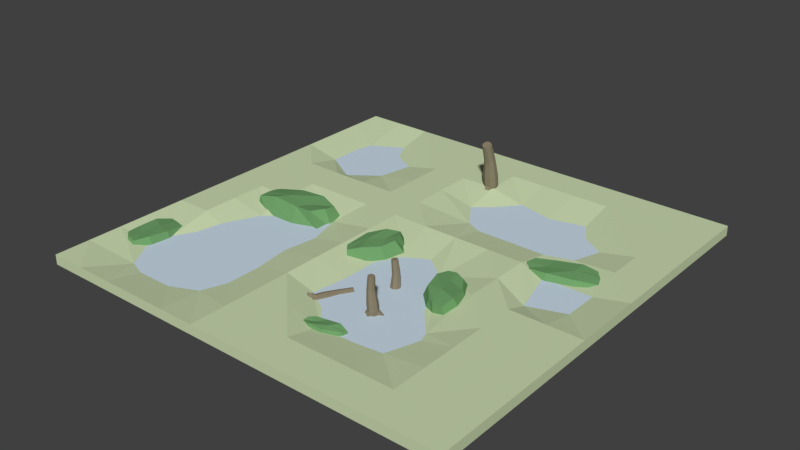 # Source: Marshland_II.blend  (saved by Blender 2.78.0; exported with 4.5.12 LTS)
import bpy
from mathutils import Matrix  # noqa: F401  (used for matrix-valued properties, if any)

bpy.ops.wm.read_factory_settings(use_empty=True)
scene = bpy.context.scene
scene.name = 'Scene'

# ---- collections
col_collection_1 = bpy.data.collections.new('Collection 1'); scene.collection.children.link(col_collection_1)

# ---- materials (node trees are filled in below, after node groups)
mat_grass_marshland_ii = bpy.data.materials.new('Grass Marshland II')
mat_grass_marshland_ii.alpha_threshold = 0.0
mat_grass_marshland_ii.use_transparent_shadow = False
mat_grass_marshland_ii.diffuse_color = (0.5964, 0.7, 0.4384, 1.0)
mat_grass_marshland_ii.roughness = 0.5
mat_grass_marshland_ii.specular_intensity = 0.0
mat_grass_marshland_ii.line_color = (0.0, 0.0, 0.0, 1.0)
mat_marshwater_marshland_ii = bpy.data.materials.new('Marshwater Marshland II')
mat_marshwater_marshland_ii.alpha_threshold = 0.0
mat_marshwater_marshland_ii.use_transparent_shadow = False
mat_marshwater_marshland_ii.diffuse_color = (0.5825, 0.7006, 0.8, 1.0)
mat_marshwater_marshland_ii.roughness = 0.5
mat_marshwater_marshland_ii.specular_intensity = 1.0
mat_rotten_wood_marshland_ii = bpy.data.materials.new('Rotten Wood Marshland II')
mat_rotten_wood_marshland_ii.alpha_threshold = 0.0
mat_rotten_wood_marshland_ii.use_transparent_shadow = False
mat_rotten_wood_marshland_ii.diffuse_color = (0.2529, 0.2137, 0.1454, 1.0)
mat_rotten_wood_marshland_ii.roughness = 0.5
mat_marsh_plants_marshland_ii = bpy.data.materials.new('Marsh Plants Marshland II')
mat_marsh_plants_marshland_ii.alpha_threshold = 0.0
mat_marsh_plants_marshland_ii.use_transparent_shadow = False
mat_marsh_plants_marshland_ii.diffuse_color = (0.1596, 0.3506, 0.1396, 1.0)
mat_marsh_plants_marshland_ii.roughness = 0.5

# ---- material node trees

# ---- world
world_world = bpy.data.worlds.new('World'); scene.world = world_world
world_world.color = (0.05088, 0.05088, 0.05088)
world_world.use_sun_shadow = False
world_world.sun_shadow_jitter_overblur = 0.0
world_world.cycles.sampling_method = 'MANUAL'

# ---- meshes
me_cube = bpy.data.meshes.new('Cube')
me_cube.from_pydata([(-8.0, 6.667, 0.1847), (-8.0, 5.333, 0.1847), (-8.0, 4.0, 0.1847), (-8.0, 2.667, 0.1847), (-8.0, 1.333, 0.1847), (-8.0, 1.55e-06, 0.1847), (-8.0, -1.333, 0.1847), (-8.0, -2.667, 0.1847), (-8.0, -4.0, 0.1847), (8.0, 8.0, 0.1847), (-8.0, -5.333, 0.1847), (-8.0, -6.667, 0.1847), (8.0, -6.667, 0.1847), (8.0, -5.333, 0.1847), (8.0, -4.0, 0.1847), (8.0, -2.667, 0.1847), (8.0, -1.333, 0.1847), (8.0, -5.126e-06, 0.1847), (8.0, 1.333, 0.1847), (8.0, 2.667, 0.1847), (8.0, 4.0, 0.1847), (8.0, 5.333, 0.1847), (-8.0, -8.0, 0.1847), (8.0, 6.667, 0.1847), (8.0, -8.0, 0.1847), (8.0, -8.0, -0.1847), (-8.0, 8.0, 0.1847), (-8.0, 8.0, -0.1847), (0.02125, 5.094, 0.6214), (-0.3548, 5.184, 0.678), (-0.0129, 5.188, 0.2436), (-0.3889, 5.279, 0.3002), (0.1225, 5.462, 0.7044), (-0.2535, 5.553, 0.761), (0.08835, 5.557, 0.3266), (-0.2877, 5.647, 0.3832), (0.106, 5.356, 0.2748), (-0.4066, 5.479, 0.352), (0.1402, 5.261, 0.6526), (-0.3725, 5.385, 0.7298), (-0.1852, 5.072, 0.6346), (-0.2193, 5.167, 0.2569), (-0.08128, 5.669, 0.37), (-0.04713, 5.574, 0.7478), (-0.0643, 4.729, 1.986), (-0.4731, 5.579, 0.1995), (-0.1097, 4.976, 1.289), (-0.237, 5.058, 1.329), (-0.001927, 5.337, 1.428), (0.1253, 5.255, 1.388), (0.1372, 5.11, 1.329), (-0.2489, 5.203, 1.388), (0.04621, 4.99, 1.286), (-0.1579, 5.323, 1.431), (-0.2316, 5.26, 0.02634), (-0.1723, 4.799, 2.02), (0.02724, 5.035, 2.104), (0.1352, 4.966, 2.07), (0.1454, 4.843, 2.02), (-0.1824, 4.922, 2.07), (0.06811, 4.741, 1.984), (-0.1052, 5.023, 2.106), (-0.01853, 4.882, 2.045), (-0.0528, 5.278, 0.01486), (0.05023, 5.424, 0.04188), (-0.3938, 5.531, 0.1088), (-0.2908, 5.676, 0.1358), (-0.112, 5.695, 0.1243), (0.03489, 5.598, 0.08673), (-0.3785, 5.357, 0.06392), (-0.1718, 5.477, 0.07533), (-0.3754, 5.717, 0.2251), (-0.4626, 5.621, -0.0002824), (-0.378, 5.74, 0.02191), (-0.5448, 5.724, 0.1014), (-0.5142, 5.767, 0.1094), (-0.5415, 5.737, 0.03881), (-0.515, 5.775, 0.04576), (-0.1605, 5.014, -0.04529), (-0.0716, 5.023, -0.051), (-0.08879, 5.062, -0.1496), (-0.1658, 5.054, -0.1446), (-0.1153, 4.774, -0.1815), (-0.08076, 4.777, -0.1837), (-0.08743, 4.793, -0.222), (-0.1173, 4.789, -0.2201), (-0.2572, 5.77, 0.3368), (-0.1461, 5.781, 0.3297), (-0.1626, 5.795, 0.1974), (-0.2589, 5.785, 0.2036), (-0.2504, 5.923, 0.1804), (-0.2071, 5.928, 0.1776), (-0.2136, 5.933, 0.1261), (-0.251, 5.929, 0.1285), (-6.026, -0.8396, -0.2617), (-6.026, -0.6614, 0.2388), (-6.026, 0.4407, -0.2617), (-6.026, 0.2625, 0.1689), (-2.955, -0.8396, -0.2617), (-3.54, -0.6614, 0.395), (-2.955, 0.4407, -0.2617), (-3.246, 0.2625, 0.3197), (-6.026, -0.1994, -0.2617), (-6.026, -0.1994, 0.2388), (-2.955, -0.1994, -0.2617), (-3.246, -0.1994, 0.395), (-3.979, 0.8006, -0.2617), (-5.002, 0.8006, -0.2617), (-5.002, 0.5222, 0.3251), (-3.978, 0.5222, 0.3956), (-5.002, -1.199, -0.2617), (-3.979, -1.199, -0.2617), (-4.273, -0.5958, 0.3203), (-5.297, -0.5958, 0.395), (-5.002, -0.1994, 0.395), (-3.979, -0.1994, 0.3203), (-3.979, -0.1994, -0.2617), (-5.002, -0.1994, -0.2617), (-0.7411, -1.84, -0.1595), (-0.8292, -1.735, 0.2475), (-1.205, -1.061, -0.1595), (-1.116, -1.166, 0.1906), (0.4303, -0.2006, -0.1595), (0.1189, -0.408, 0.3745), (-0.2028, 0.5544, -0.1595), (-0.226, 0.2936, 0.3132), (-1.058, -1.462, -0.1595), (-1.058, -1.462, 0.2475), (0.1138, 0.1769, -0.1595), (0.002723, 0.02153, 0.3745), (-0.7713, 0.2202, -0.1595), (-1.162, -0.3262, -0.1595), (-1.024, -0.4904, 0.3176), (-0.6334, 0.05633, 0.3749), (-0.1727, -1.506, -0.1595), (0.2178, -0.9591, -0.1595), (-0.03214, -0.9521, 0.3137), (-0.4226, -1.498, 0.3745), (-0.6672, -0.9159, 0.3745), (-0.2767, -0.3695, 0.3137), (-0.2767, -0.3695, -0.1595), (-0.6672, -0.9159, -0.1595), (0.3304, -3.979, -0.306), (0.3395, -3.999, -0.04646), (0.215, -4.212, -0.3206), (0.2241, -4.232, -0.0611), (0.09704, -3.864, -0.2887), (0.1061, -3.885, -0.02915), (-0.01834, -4.097, -0.3033), (-0.00929, -4.118, -0.04379), (0.0967, -4.151, -0.3591), (0.109, -4.179, -0.005297), (0.2121, -3.918, -0.3445), (0.2244, -3.946, 0.009348), (0.3773, -4.01, -0.1793), (0.262, -4.243, -0.194), (-0.05622, -4.087, -0.1704), (0.05917, -3.854, -0.1558), (0.7936, -3.177, -0.1272), (0.03183, -4.275, 0.03311), (0.5324, -3.595, -0.1515), (0.5064, -3.583, -0.05119), (0.3117, -3.445, -0.1318), (0.3377, -3.457, -0.2322), (0.4174, -3.509, -0.2749), (0.4267, -3.531, -0.008465), (0.4996, -3.567, -0.2466), (0.3445, -3.473, -0.03675), (0.1679, -4.379, -0.2016), (0.7715, -3.167, -0.04197), (0.6062, -3.05, -0.1104), (0.6283, -3.06, -0.1956), (0.6959, -3.104, -0.2319), (0.7038, -3.122, -0.005699), (0.7657, -3.153, -0.2079), (0.6341, -3.073, -0.02971), (0.6999, -3.113, -0.1188), (0.1273, -4.352, -0.3113), (0.02481, -4.299, -0.3447), (0.0355, -4.324, -0.0382), (-0.067, -4.271, -0.07154), (-0.1076, -4.244, -0.1812), (-0.07484, -4.253, -0.2963), (0.1351, -4.37, -0.08653), (0.03015, -4.312, -0.1914), (-0.06535, -4.225, 0.001495), (-0.02857, -4.394, 0.006091), (-0.1127, -4.351, -0.0213), (-0.06431, -4.333, 0.09095), (-0.09475, -4.317, 0.08104), (-0.08323, -4.37, 0.08248), (-0.1096, -4.356, 0.0739), (0.3, -4.441, -0.3019), (0.2797, -4.428, -0.3565), (0.2419, -4.488, -0.3525), (0.2594, -4.5, -0.3052), (0.4221, -4.548, -0.3943), (0.4143, -4.542, -0.4155), (0.3996, -4.566, -0.4139), (0.4064, -4.57, -0.3956), (-0.09832, -4.127, -0.04655), (-0.1236, -4.11, -0.1147), (-0.1513, -4.195, -0.1206), (-0.1294, -4.21, -0.06149), (-0.2212, -4.206, -0.04437), (-0.231, -4.2, -0.0709), (-0.2418, -4.233, -0.07317), (-0.2333, -4.238, -0.05019), (-5.996, -6.426, -0.1035), (-5.333, -6.667, -0.1035), (-4.0, -6.667, -0.1035), (-3.002, -6.228, -0.1035), (-1.333, -6.667, 0.1847), (-3.338e-06, -6.667, 0.1847), (1.333, -6.667, 0.1847), (2.667, -6.667, 0.1847), (4.0, -6.667, 0.1847), (5.333, -6.667, 0.1847), (6.667, -6.667, 0.1847), (-6.667, -5.333, -0.1035), (-5.333, -5.333, -0.1035), (-4.0, -5.333, -0.1035), (-2.667, -5.333, -0.1035), (-1.333, -5.333, 0.1847), (-2.742e-06, -5.333, 0.1847), (1.333, -5.333, -0.1035), (2.667, -5.333, -0.1035), (3.719, -5.21, -0.1035), (5.333, -5.333, 0.1847), (6.667, -5.333, 0.1847), (-6.544, -4.361, -0.1035), (-6.116, -3.573, -0.1035), (-4.0, -4.0, -0.1035), (-2.667, -4.0, -0.1035), (-1.333, -4.0, 0.1847), (-0.1883, -4.0, -0.1035), (0.6919, -4.553, -0.1035), (2.667, -4.0, -0.1035), (4.131, -4.0, -0.1035), (5.333, -4.0, 0.1847), (6.667, -4.0, 0.1847), (-6.667, -2.667, 0.1847), (-5.958, -2.667, -0.1035), (-4.0, -2.667, -0.1035), (-2.849, -2.667, -0.1035), (-1.333, -2.667, 0.1847), (-2.146e-06, -2.667, -0.1035), (1.333, -2.667, -0.1035), (3.182, -2.667, -0.1035), (4.0, -3.608, -0.1035), (5.333, -2.667, 0.1847), (6.667, -2.667, 0.1847), (-6.667, -1.333, 0.1847), (-5.333, -1.333, -0.1035), (-4.783, -0.9063, -0.1035), (-2.667, -1.333, -0.1035), (-1.333, -1.333, 0.1847), (-1.669e-06, -1.333, -0.1035), (1.333, -1.333, -0.1035), (2.667, -1.333, -0.1035), (4.0, -1.333, 0.1847), (5.333, -1.333, 0.1847), (6.667, -1.333, 0.1847), (-6.667, 9.934e-07, 0.1847), (-5.333, 4.371e-07, 0.1847), (-4.0, -1.192e-07, -0.1035), (-3.039, -6.755e-07, -0.1035), (-1.333, -1.232e-06, 0.1847), (0.4993, -0.4479, -0.1035), (1.333, -2.344e-06, -0.1035), (2.253, -0.7186, -0.1035), (4.0, -3.457e-06, 0.1847), (5.333, -0.4666, -0.1035), (6.667, -4.53e-06, -0.1035), (-6.667, 1.333, 0.1847), (-5.333, 1.333, 0.1847), (-4.0, 1.333, 0.1847), (-2.667, 1.333, 0.1847), (-1.333, 1.333, 0.1847), (0.0, 1.333, 0.1847), (1.333, 1.333, 0.1847), (2.667, 1.333, 0.1847), (4.0, 1.333, 0.1847), (4.83, 1.333, -0.1035), (6.667, 1.333, -0.1035), (-6.667, 2.667, 0.1847), (-5.333, 2.667, 0.1847), (-4.0, 2.667, 0.1847), (-2.667, 2.667, 0.1847), (-1.333, 2.667, 0.1847), (0.7108, 2.943, -0.1035), (1.333, 2.667, -0.1035), (2.667, 2.667, -0.1035), (4.0, 2.667, -0.1035), (4.989, 2.982, -0.1035), (6.667, 2.667, 0.1847), (-6.667, 4.0, -0.1074), (-5.333, 3.208, -0.1074), (-4.264, 4.0, -0.1074), (-2.667, 4.0, 0.1847), (-1.333, 4.0, 0.1847), (9.537e-07, 4.0, -0.1035), (0.629, 4.52, -0.1035), (2.667, 4.0, -0.1035), (4.482, 4.543, -0.1035), (5.333, 4.0, -0.1035), (6.667, 4.0, 0.1847), (-6.667, 5.333, -0.1074), (-4.903, 5.83, -0.1074), (-4.0, 5.333, -0.1074), (-2.667, 5.333, 0.1847), (-1.333, 5.333, 0.1847), (1.311e-06, 5.333, 0.1847), (1.333, 5.333, -0.1035), (2.667, 5.015, -0.1035), (4.0, 5.333, -0.1035), (5.333, 5.333, 0.1847), (6.667, 5.333, 0.1847), (-6.501, 5.986, -0.1074), (-5.333, 6.667, -0.1074), (-4.0, 6.667, 0.1847), (-2.667, 6.667, 0.1847), (-1.333, 6.667, 0.1847), (1.669e-06, 6.667, 0.1847), (1.333, 6.667, 0.1847), (2.667, 6.667, 0.1847), (4.0, 6.667, 0.1847), (5.333, 6.667, 0.1847), (6.667, 6.667, 0.1847), (-8.0, -8.0, -0.1847), (8.0, 8.0, -0.1847), (6.667, 8.0, 0.1847), (5.333, 8.0, 0.1847), (4.0, 8.0, 0.1847), (2.667, 8.0, 0.1847), (1.333, 8.0, 0.1847), (2.027e-06, 8.0, 0.1847), (-1.333, 8.0, 0.1847), (-2.667, 8.0, 0.1847), (-4.0, 8.0, 0.1847), (-5.333, 8.0, 0.1847), (-6.667, 8.0, 0.1847), (6.667, -8.0, 0.1847), (5.333, -8.0, 0.1847), (4.0, -8.0, 0.1847), (2.667, -8.0, 0.1847), (1.333, -8.0, 0.1847), (-4.292e-06, -8.0, 0.1847), (-1.333, -8.0, 0.1847), (-2.667, -8.0, 0.1847), (-4.0, -8.0, 0.1847), (-5.333, -8.0, 0.1847), (-6.667, -8.0, 0.1847), (2.196, -3.655, 0.3148), (2.214, -3.914, 0.3012), (2.21, -3.64, 0.05512), (2.228, -3.9, 0.04146), (1.936, -3.672, 0.2999), (1.954, -3.932, 0.2862), (1.95, -3.658, 0.04018), (1.968, -3.917, 0.02652), (2.077, -3.602, 0.05013), (2.101, -3.956, 0.03151), (2.063, -3.616, 0.3098), (2.088, -3.97, 0.2912), (2.252, -3.782, 0.3107), (2.266, -3.767, 0.05101), (1.912, -3.79, 0.03063), (1.898, -3.805, 0.2903), (2.206, -3.834, 1.241), (2.081, -3.994, -0.0902), (2.183, -3.809, 0.7483), (2.155, -3.91, 0.746), (1.918, -3.829, 0.7702), (1.946, -3.729, 0.7724), (2.041, -3.686, 0.7663), (2.06, -3.952, 0.7522), (2.141, -3.714, 0.7563), (1.96, -3.924, 0.7621), (2.251, -3.759, -0.114), (2.181, -3.919, 1.239), (1.98, -3.85, 1.259), (2.004, -3.765, 1.261), (2.085, -3.729, 1.256), (2.101, -3.955, 1.244), (2.17, -3.753, 1.248), (2.016, -3.931, 1.252), (2.093, -3.842, 1.25), (2.203, -3.65, -0.1105), (2.087, -3.616, -0.1148), (2.109, -3.923, -0.1309), (1.993, -3.889, -0.1352), (1.945, -3.78, -0.1317), (1.978, -3.665, -0.1234), (2.218, -3.874, -0.1223), (2.098, -3.769, -0.1228), (1.972, -3.962, -0.0943), (2.087, -3.967, -0.2236), (1.993, -3.94, -0.2272), (2.026, -4.052, -0.1874), (1.992, -4.042, -0.1887), (2.028, -4.043, -0.2292), (1.998, -4.035, -0.2303), (2.397, -3.659, -0.103), (2.372, -3.604, -0.1012), (2.369, -3.608, -0.1726), (2.39, -3.656, -0.1741), (2.555, -3.567, -0.1358), (2.546, -3.545, -0.1351), (2.545, -3.547, -0.1628), (2.553, -3.565, -0.1634), (1.895, -3.914, -0.02521), (1.865, -3.846, -0.02299), (1.883, -3.84, -0.1104), (1.909, -3.899, -0.1123), (1.827, -3.917, -0.1545), (1.815, -3.89, -0.1536), (1.822, -3.888, -0.1876), (1.832, -3.911, -0.1883), (1.596, -2.281, -0.06606), (1.384, -2.13, -0.07972), (1.598, -2.301, -0.3258), (1.386, -2.15, -0.3394), (1.747, -2.069, -0.081), (1.535, -1.918, -0.09466), (1.749, -2.089, -0.3407), (1.537, -1.938, -0.3544), (1.712, -2.222, -0.3308), (1.423, -2.017, -0.3494), (1.71, -2.202, -0.07105), (1.421, -1.997, -0.08967), (1.462, -2.244, -0.07017), (1.465, -2.264, -0.3299), (1.671, -1.975, -0.3502), (1.668, -1.955, -0.09055), (1.451, -2.175, 0.8598), (1.406, -1.977, -0.4711), (1.484, -2.173, 0.3674), (1.425, -2.087, 0.3652), (1.638, -1.955, 0.3893), (1.697, -2.041, 0.3916), (1.67, -2.141, 0.3854), (1.452, -1.987, 0.3713), (1.584, -2.201, 0.3755), (1.537, -1.927, 0.3813), (1.48, -2.257, -0.4949), (1.401, -2.102, 0.8579), (1.582, -1.99, 0.8784), (1.632, -2.062, 0.8803), (1.609, -2.148, 0.8751), (1.424, -2.016, 0.8632), (1.536, -2.198, 0.8666), (1.496, -1.966, 0.8716), (1.516, -2.082, 0.8691), (1.596, -2.289, -0.4913), (1.694, -2.221, -0.4957), (1.444, -2.043, -0.5118), (1.543, -1.975, -0.5161), (1.659, -2.007, -0.5125), (1.727, -2.106, -0.5043), (1.412, -2.159, -0.5032), (1.569, -2.132, -0.5037), (1.5, -1.913, -0.4752), (1.423, -1.999, -0.6045), (1.505, -1.943, -0.608), (1.397, -1.897, -0.5683), (1.426, -1.877, -0.5696), (1.402, -1.904, -0.6101), (1.428, -1.887, -0.6112), (1.465, -2.433, -0.4839), (1.523, -2.449, -0.4821), (1.522, -2.444, -0.5534), (1.472, -2.43, -0.555), (1.436, -2.614, -0.5166), (1.458, -2.621, -0.516), (1.458, -2.619, -0.5437), (1.438, -2.613, -0.5443), (1.586, -1.884, -0.4061), (1.658, -1.904, -0.4039), (1.651, -1.921, -0.4913), (1.589, -1.904, -0.4932), (1.627, -1.83, -0.5353), (1.655, -1.837, -0.5345), (1.653, -1.844, -0.5685), (1.629, -1.837, -0.5692), (3.918, -2.598, -0.1595), (3.781, -2.595, 0.2475), (3.028, -2.431, -0.1595), (3.165, -2.434, 0.1906), (3.465, -0.6354, -0.1595), (3.414, -1.006, 0.3745), (2.48, -0.6103, -0.1595), (2.66, -0.8003, 0.3132), (3.425, -2.586, -0.1595), (3.425, -2.586, 0.2475), (2.972, -0.6229, -0.1595), (3.015, -0.8089, 0.3745), (2.354, -1.258, -0.1595), (2.505, -1.912, -0.1595), (2.719, -1.917, 0.3176), (2.568, -1.263, 0.3749), (4.044, -1.951, -0.1595), (3.893, -1.297, -0.1595), (3.722, -1.479, 0.3137), (3.873, -2.134, 0.3745), (3.274, -1.932, 0.3745), (3.123, -1.277, 0.3137), (3.123, -1.277, -0.1595), (3.274, -1.932, -0.1595), (2.25, -5.038, -0.2895), (2.236, -5.105, 0.000621), (2.052, -5.465, -0.2895), (2.067, -5.398, -0.03989), (0.8217, -5.138, -0.2895), (1.079, -5.186, 0.09114), (0.7153, -5.621, -0.2895), (0.8658, -5.544, 0.0475), (2.197, -5.28, -0.2895), (2.197, -5.28, 0.000621), (0.7685, -5.38, -0.2895), (0.9039, -5.37, 0.09114), (1.162, -5.723, -0.2895), (1.638, -5.69, -0.2895), (1.661, -5.585, 0.05063), (1.185, -5.618, 0.0915), (1.804, -4.936, -0.2895), (1.328, -4.969, -0.2895), (1.442, -5.065, 0.04785), (1.918, -5.031, 0.09114), (1.721, -5.313, 0.09114), (1.245, -5.346, 0.04785), (1.245, -5.346, -0.2895), (1.721, -5.313, -0.2895), (-7.448, -3.68, -0.2885), (-7.326, -3.695, 0.05622), (-6.573, -3.788, -0.2885), (-6.695, -3.773, 0.008086), (-7.708, -5.779, -0.2885), (-7.537, -5.394, 0.1638), (-6.833, -5.887, -0.2885), (-6.93, -5.673, 0.1119), (-7.011, -3.734, -0.2885), (-7.011, -3.734, 0.05622), (-7.27, -5.833, -0.2885), (-7.246, -5.634, 0.1638), (-6.5, -5.218, -0.2885), (-6.414, -4.519, -0.2885), (-6.604, -4.495, 0.1156), (-6.691, -5.195, 0.1642), (-7.781, -4.349, -0.2885), (-7.867, -5.049, -0.2885), (-7.652, -4.871, 0.1123), (-7.565, -4.172, 0.1638), (-7.097, -4.434, 0.1638), (-7.184, -5.134, 0.1123), (-7.184, -5.134, -0.2885), (-7.097, -4.434, -0.2885), (6.252, 2.712, -0.3185), (6.315, 2.598, 0.02616), (6.706, 1.895, -0.3185), (6.642, 2.008, -0.02197), (3.565, 1.918, -0.3185), (4.14, 1.955, 0.1337), (4.018, 1.101, -0.3185), (4.21, 1.29, 0.08186), (6.479, 2.303, -0.3185), (6.479, 2.303, 0.02616), (3.791, 1.509, -0.3185), (4.046, 1.584, 0.1337), (5.042, 1.136, -0.3185), (5.937, 1.4, -0.3185), (5.839, 1.578, 0.08558), (4.943, 1.313, 0.1341), (5.228, 2.677, -0.3185), (4.333, 2.412, -0.3185), (4.689, 2.311, 0.08229), (5.585, 2.575, 0.1337), (5.583, 2.039, 0.1337), (4.687, 1.774, 0.08229), (4.687, 1.774, -0.3185), (5.583, 2.039, -0.3185)], [], [(27, 2, 1), (27, 3, 2), (27, 4, 3), (341, 330, 27, 26), (27, 5, 4), (27, 6, 5), (27, 7, 6), (27, 8, 7), (27, 10, 8), (27, 11, 10), (329, 22, 11, 27), (25, 13, 12), (25, 14, 13), (25, 15, 14), (25, 16, 15), (329, 352, 22), (25, 17, 16), (25, 18, 17), (25, 19, 18), (25, 20, 19), (25, 21, 20), (25, 23, 21), (330, 9, 23, 25), (229, 218, 12, 13), (240, 229, 13, 14), (251, 240, 14, 15), (27, 0, 26), (262, 251, 15, 16), (273, 262, 16, 17), (284, 273, 17, 18), (295, 284, 18, 19), (306, 295, 19, 20), (317, 306, 20, 21), (328, 317, 21, 23), (331, 328, 23, 9), (25, 12, 24), (218, 342, 24, 12), (40, 29, 31, 41), (67, 66, 89, 88), (42, 35, 33, 43), (32, 43, 48, 49), (36, 34, 32, 38), (37, 31, 29, 39), (35, 37, 39, 33), (30, 36, 38, 28), (40, 28, 52, 46), (31, 37, 65, 69), (36, 30, 63, 64), (39, 29, 47, 51), (33, 39, 51, 53), (34, 42, 43, 32), (42, 34, 68, 67), (28, 40, 41, 30), (49, 48, 56, 57), (51, 47, 55, 59), (53, 51, 59, 61), (46, 52, 60, 44), (28, 38, 50, 52), (43, 33, 53, 48), (29, 40, 46, 47), (38, 32, 49, 50), (62, 59, 55, 44), (56, 61, 59, 62), (57, 56, 62, 58), (58, 62, 44, 60), (48, 53, 61, 56), (52, 50, 58, 60), (50, 49, 57, 58), (47, 46, 44, 55), (70, 65, 66, 67), (54, 69, 65, 70), (63, 54, 70, 64), (64, 70, 67, 68), (66, 65, 72, 73), (41, 54, 81, 78), (34, 36, 64, 68), (41, 31, 69, 54), (71, 73, 77, 75), (37, 35, 71, 45), (35, 66, 73, 71), (65, 37, 45, 72), (74, 75, 77, 76), (73, 72, 76, 77), (72, 45, 74, 76), (45, 71, 75, 74), (78, 81, 85, 82), (54, 63, 80, 81), (30, 41, 78, 79), (63, 30, 79, 80), (83, 82, 85, 84), (80, 79, 83, 84), (81, 80, 84, 85), (79, 78, 82, 83), (88, 89, 93, 92), (42, 67, 88, 87), (35, 42, 87, 86), (66, 35, 86, 89), (90, 91, 92, 93), (86, 87, 91, 90), (89, 86, 90, 93), (87, 88, 92, 91), (102, 103, 97, 96), (106, 109, 101, 100), (104, 105, 99, 98), (110, 113, 95, 94), (116, 104, 98, 111), (114, 103, 95, 113), (108, 97, 103, 114), (106, 100, 104, 116), (100, 101, 105, 104), (94, 95, 103, 102), (96, 107, 117, 102), (107, 106, 116, 117), (101, 109, 115, 105), (109, 108, 114, 115), (105, 115, 112, 99), (115, 114, 113, 112), (102, 117, 110, 94), (117, 116, 111, 110), (98, 99, 112, 111), (111, 112, 113, 110), (96, 97, 108, 107), (107, 108, 109, 106), (126, 127, 121, 120), (130, 133, 125, 124), (128, 129, 123, 122), (134, 137, 119, 118), (140, 128, 122, 135), (138, 127, 119, 137), (132, 121, 127, 138), (130, 124, 128, 140), (124, 125, 129, 128), (118, 119, 127, 126), (120, 131, 141, 126), (131, 130, 140, 141), (125, 133, 139, 129), (133, 132, 138, 139), (129, 139, 136, 123), (139, 138, 137, 136), (126, 141, 134, 118), (141, 140, 135, 134), (122, 123, 136, 135), (135, 136, 137, 134), (120, 121, 132, 131), (131, 132, 133, 130), (154, 143, 145, 155), (181, 180, 203, 202), (156, 149, 147, 157), (146, 157, 162, 163), (150, 148, 146, 152), (151, 145, 143, 153), (149, 151, 153, 147), (144, 150, 152, 142), (154, 142, 166, 160), (145, 151, 179, 183), (150, 144, 177, 178), (153, 143, 161, 165), (147, 153, 165, 167), (148, 156, 157, 146), (156, 148, 182, 181), (142, 154, 155, 144), (163, 162, 170, 171), (165, 161, 169, 173), (167, 165, 173, 175), (160, 166, 174, 158), (142, 152, 164, 166), (157, 147, 167, 162), (143, 154, 160, 161), (152, 146, 163, 164), (176, 173, 169, 158), (170, 175, 173, 176), (171, 170, 176, 172), (172, 176, 158, 174), (162, 167, 175, 170), (166, 164, 172, 174), (164, 163, 171, 172), (161, 160, 158, 169), (184, 179, 180, 181), (168, 183, 179, 184), (177, 168, 184, 178), (178, 184, 181, 182), (180, 179, 186, 187), (155, 168, 195, 192), (148, 150, 178, 182), (155, 145, 183, 168), (185, 187, 191, 189), (151, 149, 185, 159), (149, 180, 187, 185), (179, 151, 159, 186), (188, 189, 191, 190), (187, 186, 190, 191), (186, 159, 188, 190), (159, 185, 189, 188), (192, 195, 199, 196), (168, 177, 194, 195), (144, 155, 192, 193), (177, 144, 193, 194), (197, 196, 199, 198), (194, 193, 197, 198), (195, 194, 198, 199), (193, 192, 196, 197), (202, 203, 207, 206), (156, 181, 202, 201), (149, 156, 201, 200), (180, 149, 200, 203), (204, 205, 206, 207), (200, 201, 205, 204), (203, 200, 204, 207), (201, 202, 206, 205), (27, 1, 0), (11, 22, 352, 208), (208, 352, 351, 209), (209, 351, 350, 210), (210, 350, 349, 211), (211, 349, 348, 212), (212, 348, 347, 213), (213, 347, 346, 214), (214, 346, 345, 215), (215, 345, 344, 216), (216, 344, 343, 217), (217, 343, 342, 218), (26, 0, 318, 341), (341, 318, 319, 340), (340, 319, 320, 339), (339, 320, 321, 338), (338, 321, 322, 337), (337, 322, 323, 336), (336, 323, 324, 335), (335, 324, 325, 334), (334, 325, 326, 333), (333, 326, 327, 332), (332, 327, 328, 331), (0, 1, 307, 318), (318, 307, 308, 319), (319, 308, 309, 320), (320, 309, 310, 321), (321, 310, 311, 322), (322, 311, 312, 323), (323, 312, 313, 324), (324, 313, 314, 325), (325, 314, 315, 326), (326, 315, 316, 327), (327, 316, 317, 328), (1, 2, 296, 307), (307, 296, 297, 308), (308, 297, 298, 309), (309, 298, 299, 310), (310, 299, 300, 311), (311, 300, 301, 312), (312, 301, 302, 313), (313, 302, 303, 314), (314, 303, 304, 315), (315, 304, 305, 316), (316, 305, 306, 317), (2, 3, 285, 296), (296, 285, 286, 297), (297, 286, 287, 298), (298, 287, 288, 299), (299, 288, 289, 300), (300, 289, 290, 301), (301, 290, 291, 302), (302, 291, 292, 303), (303, 292, 293, 304), (304, 293, 294, 305), (305, 294, 295, 306), (3, 4, 274, 285), (285, 274, 275, 286), (286, 275, 276, 287), (287, 276, 277, 288), (288, 277, 278, 289), (289, 278, 279, 290), (290, 279, 280, 291), (291, 280, 281, 292), (292, 281, 282, 293), (293, 282, 283, 294), (294, 283, 284, 295), (4, 5, 263, 274), (274, 263, 264, 275), (275, 264, 265, 276), (276, 265, 266, 277), (277, 266, 267, 278), (278, 267, 268, 279), (279, 268, 269, 280), (280, 269, 270, 281), (281, 270, 271, 282), (282, 271, 272, 283), (283, 272, 273, 284), (5, 6, 252, 263), (263, 252, 253, 264), (264, 253, 254, 265), (265, 254, 255, 266), (266, 255, 256, 267), (267, 256, 257, 268), (268, 257, 258, 269), (269, 258, 259, 270), (270, 259, 260, 271), (271, 260, 261, 272), (272, 261, 262, 273), (6, 7, 241, 252), (252, 241, 242, 253), (253, 242, 243, 254), (254, 243, 244, 255), (255, 244, 245, 256), (256, 245, 246, 257), (257, 246, 247, 258), (258, 247, 248, 259), (259, 248, 249, 260), (260, 249, 250, 261), (261, 250, 251, 262), (7, 8, 230, 241), (241, 230, 231, 242), (242, 231, 232, 243), (243, 232, 233, 244), (244, 233, 234, 245), (245, 234, 235, 246), (246, 235, 236, 247), (247, 236, 237, 248), (248, 237, 238, 249), (249, 238, 239, 250), (250, 239, 240, 251), (8, 10, 219, 230), (230, 219, 220, 231), (231, 220, 221, 232), (232, 221, 222, 233), (233, 222, 223, 234), (234, 223, 224, 235), (235, 224, 225, 236), (236, 225, 226, 237), (237, 226, 227, 238), (238, 227, 228, 239), (239, 228, 229, 240), (10, 11, 208, 219), (219, 208, 209, 220), (220, 209, 210, 221), (221, 210, 211, 222), (222, 211, 212, 223), (223, 212, 213, 224), (224, 213, 214, 225), (225, 214, 215, 226), (226, 215, 216, 227), (227, 216, 217, 228), (228, 217, 218, 229), (25, 24, 342, 329), (329, 342, 343), (329, 343, 344), (329, 344, 345), (329, 345, 346), (329, 346, 347), (329, 347, 348), (329, 348, 349), (329, 349, 350), (329, 350, 351), (329, 351, 352), (9, 330, 331), (331, 330, 332), (332, 330, 333), (333, 330, 334), (334, 330, 335), (335, 330, 336), (336, 330, 337), (337, 330, 338), (338, 330, 339), (339, 330, 340), (340, 330, 341), (330, 25, 329, 27), (365, 354, 356, 366), (392, 391, 414, 413), (367, 360, 358, 368), (357, 368, 373, 374), (361, 359, 357, 363), (362, 356, 354, 364), (360, 362, 364, 358), (355, 361, 363, 353), (365, 353, 377, 371), (356, 362, 390, 394), (361, 355, 388, 389), (364, 354, 372, 376), (358, 364, 376, 378), (359, 367, 368, 357), (367, 359, 393, 392), (353, 365, 366, 355), (374, 373, 381, 382), (376, 372, 380, 384), (378, 376, 384, 386), (371, 377, 385, 369), (353, 363, 375, 377), (368, 358, 378, 373), (354, 365, 371, 372), (363, 357, 374, 375), (387, 384, 380, 369), (381, 386, 384, 387), (382, 381, 387, 383), (383, 387, 369, 385), (373, 378, 386, 381), (377, 375, 383, 385), (375, 374, 382, 383), (372, 371, 369, 380), (395, 390, 391, 392), (379, 394, 390, 395), (388, 379, 395, 389), (389, 395, 392, 393), (391, 390, 397, 398), (366, 379, 406, 403), (359, 361, 389, 393), (366, 356, 394, 379), (396, 398, 402, 400), (362, 360, 396, 370), (360, 391, 398, 396), (390, 362, 370, 397), (399, 400, 402, 401), (398, 397, 401, 402), (397, 370, 399, 401), (370, 396, 400, 399), (403, 406, 410, 407), (379, 388, 405, 406), (355, 366, 403, 404), (388, 355, 404, 405), (408, 407, 410, 409), (405, 404, 408, 409), (406, 405, 409, 410), (404, 403, 407, 408), (413, 414, 418, 417), (367, 392, 413, 412), (360, 367, 412, 411), (391, 360, 411, 414), (415, 416, 417, 418), (411, 412, 416, 415), (414, 411, 415, 418), (412, 413, 417, 416), (431, 420, 422, 432), (458, 457, 480, 479), (433, 426, 424, 434), (423, 434, 439, 440), (427, 425, 423, 429), (428, 422, 420, 430), (426, 428, 430, 424), (421, 427, 429, 419), (431, 419, 443, 437), (422, 428, 456, 460), (427, 421, 454, 455), (430, 420, 438, 442), (424, 430, 442, 444), (425, 433, 434, 423), (433, 425, 459, 458), (419, 431, 432, 421), (440, 439, 447, 448), (442, 438, 446, 450), (444, 442, 450, 452), (437, 443, 451, 435), (419, 429, 441, 443), (434, 424, 444, 439), (420, 431, 437, 438), (429, 423, 440, 441), (453, 450, 446, 435), (447, 452, 450, 453), (448, 447, 453, 449), (449, 453, 435, 451), (439, 444, 452, 447), (443, 441, 449, 451), (441, 440, 448, 449), (438, 437, 435, 446), (461, 456, 457, 458), (445, 460, 456, 461), (454, 445, 461, 455), (455, 461, 458, 459), (457, 456, 463, 464), (432, 445, 472, 469), (425, 427, 455, 459), (432, 422, 460, 445), (462, 464, 468, 466), (428, 426, 462, 436), (426, 457, 464, 462), (456, 428, 436, 463), (465, 466, 468, 467), (464, 463, 467, 468), (463, 436, 465, 467), (436, 462, 466, 465), (469, 472, 476, 473), (445, 454, 471, 472), (421, 432, 469, 470), (454, 421, 470, 471), (474, 473, 476, 475), (471, 470, 474, 475), (472, 471, 475, 476), (470, 469, 473, 474), (479, 480, 484, 483), (433, 458, 479, 478), (426, 433, 478, 477), (457, 426, 477, 480), (481, 482, 483, 484), (477, 478, 482, 481), (480, 477, 481, 484), (478, 479, 483, 482), (493, 494, 488, 487), (497, 500, 492, 491), (495, 496, 490, 489), (501, 504, 486, 485), (507, 495, 489, 502), (505, 494, 486, 504), (499, 488, 494, 505), (497, 491, 495, 507), (491, 492, 496, 495), (485, 486, 494, 493), (487, 498, 508, 493), (498, 497, 507, 508), (492, 500, 506, 496), (500, 499, 505, 506), (496, 506, 503, 490), (506, 505, 504, 503), (493, 508, 501, 485), (508, 507, 502, 501), (489, 490, 503, 502), (502, 503, 504, 501), (487, 488, 499, 498), (498, 499, 500, 497), (517, 518, 512, 511), (521, 524, 516, 515), (519, 520, 514, 513), (525, 528, 510, 509), (531, 519, 513, 526), (529, 518, 510, 528), (523, 512, 518, 529), (521, 515, 519, 531), (515, 516, 520, 519), (509, 510, 518, 517), (511, 522, 532, 517), (522, 521, 531, 532), (516, 524, 530, 520), (524, 523, 529, 530), (520, 530, 527, 514), (530, 529, 528, 527), (517, 532, 525, 509), (532, 531, 526, 525), (513, 514, 527, 526), (526, 527, 528, 525), (511, 512, 523, 522), (522, 523, 524, 521), (541, 542, 536, 535), (545, 548, 540, 539), (543, 544, 538, 537), (549, 552, 534, 533), (555, 543, 537, 550), (553, 542, 534, 552), (547, 536, 542, 553), (545, 539, 543, 555), (539, 540, 544, 543), (533, 534, 542, 541), (535, 546, 556, 541), (546, 545, 555, 556), (540, 548, 554, 544), (548, 547, 553, 554), (544, 554, 551, 538), (554, 553, 552, 551), (541, 556, 549, 533), (556, 555, 550, 549), (537, 538, 551, 550), (550, 551, 552, 549), (535, 536, 547, 546), (546, 547, 548, 545), (565, 566, 560, 559), (569, 572, 564, 563), (567, 568, 562, 561), (573, 576, 558, 557), (579, 567, 561, 574), (577, 566, 558, 576), (571, 560, 566, 577), (569, 563, 567, 579), (563, 564, 568, 567), (557, 558, 566, 565), (559, 570, 580, 565), (570, 569, 579, 580), (564, 572, 578, 568), (572, 571, 577, 578), (568, 578, 575, 562), (578, 577, 576, 575), (565, 580, 573, 557), (580, 579, 574, 573), (561, 562, 575, 574), (574, 575, 576, 573), (559, 560, 571, 570), (570, 571, 572, 569)])
me_cube.polygons.foreach_set('material_index', [0, 0, 0, 0, 0, 0, 0, 0, 0, 0, 0, 0, 0, 0, 0, 0, 0, 0, 0, 0, 0, 0, 0, 0, 0, 0, 0, 0, 0, 0, 0, 0, 0, 0, 0, 0, 0, 2, 2, 2, 2, 2, 2, 2, 2, 2, 2, 2, 2, 2, 2, 2, 2, 2, 2, 2, 2, 2, 2, 2, 2, 2, 2, 2, 2, 2, 2, 2, 2, 2, 2, 2, 2, 2, 2, 2, 2, 2, 2, 2, 2, 2, 2, 2, 2, 2, 2, 2, 2, 2, 2, 2, 2, 2, 2, 2, 2, 2, 2, 2, 2, 3, 3, 3, 3, 3, 3, 3, 3, 3, 3, 3, 3, 3, 3, 3, 3, 3, 3, 3, 3, 3, 3, 3, 3, 3, 3, 3, 3, 3, 3, 3, 3, 3, 3, 3, 3, 3, 3, 3, 3, 3, 3, 3, 3, 2, 2, 2, 2, 2, 2, 2, 2, 2, 2, 2, 2, 2, 2, 2, 2, 2, 2, 2, 2, 2, 2, 2, 2, 2, 2, 2, 2, 2, 2, 2, 2, 2, 2, 2, 2, 2, 2, 2, 2, 2, 2, 2, 2, 2, 2, 2, 2, 2, 2, 2, 2, 2, 2, 2, 2, 2, 2, 2, 2, 2, 2, 2, 2, 0, 0, 0, 0, 0, 0, 0, 0, 0, 0, 0, 0, 0, 0, 0, 0, 0, 0, 0, 0, 0, 0, 0, 0, 1, 0, 0, 0, 0, 0, 0, 0, 0, 0, 0, 1, 1, 0, 0, 0, 0, 1, 1, 0, 0, 0, 0, 0, 0, 0, 0, 1, 1, 1, 1, 0, 0, 0, 0, 0, 0, 0, 0, 0, 0, 0, 0, 0, 0, 0, 0, 0, 0, 0, 0, 0, 0, 1, 0, 0, 0, 1, 0, 0, 1, 1, 0, 0, 0, 0, 0, 1, 1, 0, 0, 1, 1, 0, 0, 0, 0, 0, 1, 1, 0, 0, 1, 1, 1, 0, 0, 0, 1, 1, 1, 0, 0, 0, 1, 1, 0, 0, 0, 1, 1, 1, 0, 0, 0, 0, 0, 0, 0, 0, 0, 0, 0, 0, 0, 0, 0, 0, 0, 0, 0, 0, 0, 0, 0, 0, 0, 0, 0, 0, 0, 0, 2, 2, 2, 2, 2, 2, 2, 2, 2, 2, 2, 2, 2, 2, 2, 2, 2, 2, 2, 2, 2, 2, 2, 2, 2, 2, 2, 2, 2, 2, 2, 2, 2, 2, 2, 2, 2, 2, 2, 2, 2, 2, 2, 2, 2, 2, 2, 2, 2, 2, 2, 2, 2, 2, 2, 2, 2, 2, 2, 2, 2, 2, 2, 2, 2, 2, 2, 2, 2, 2, 2, 2, 2, 2, 2, 2, 2, 2, 2, 2, 2, 2, 2, 2, 2, 2, 2, 2, 2, 2, 2, 2, 2, 2, 2, 2, 2, 2, 2, 2, 2, 2, 2, 2, 2, 2, 2, 2, 2, 2, 2, 2, 2, 2, 2, 2, 2, 2, 2, 2, 2, 2, 2, 2, 2, 2, 2, 2, 3, 3, 3, 3, 3, 3, 3, 3, 3, 3, 3, 3, 3, 3, 3, 3, 3, 3, 3, 3, 3, 3, 3, 3, 3, 3, 3, 3, 3, 3, 3, 3, 3, 3, 3, 3, 3, 3, 3, 3, 3, 3, 3, 3, 3, 3, 3, 3, 3, 3, 3, 3, 3, 3, 3, 3, 3, 3, 3, 3, 3, 3, 3, 3, 3, 3, 3, 3, 3, 3, 3, 3, 3, 3, 3, 3, 3, 3, 3, 3, 3, 3, 3, 3, 3, 3, 3, 3])
me_cube.materials.append(mat_grass_marshland_ii)
me_cube.materials.append(mat_marshwater_marshland_ii)
me_cube.materials.append(mat_rotten_wood_marshland_ii)
me_cube.materials.append(mat_marsh_plants_marshland_ii)
me_cube.use_remesh_preserve_volume = False
me_cube.use_remesh_preserve_attributes = False
me_cube.use_mirror_vertex_groups = False
me_cube.update()

# ---- objects
ob_marshland_ii = bpy.data.objects.new('Marshland II', me_cube)

# ---- transforms, parenting, visibility, modifiers, constraints
ob_marshland_ii.location = (0.0, 0.0, 0.0)
ob_marshland_ii.lock_rotations_4d = False
ob_marshland_ii.empty_display_type = 'ARROWS'
ob_marshland_ii.lineart.crease_threshold = 0.0

# ---- collection membership
col_collection_1.objects.link(ob_marshland_ii)

# ---- scene / render settings (as saved in the file)
scene.frame_start = 1; scene.frame_end = 250; scene.frame_set(1)
scene.render.engine = 'BLENDER_EEVEE_NEXT'
scene.render.resolution_percentage = 50
scene.render.dither_intensity = 0.0
scene.cycles.use_denoising = False
scene.cycles.samples = 128
scene.cycles.sampling_pattern = 'TABULATED_SOBOL'
scene.cycles.light_sampling_threshold = 0.0
scene.cycles.use_adaptive_sampling = False
scene.cycles.use_light_tree = False
scene.cycles.blur_glossy = 0.0
scene.cycles.sample_clamp_indirect = 0.0
scene.view_settings.view_transform = 'Standard'
bpy.context.view_layer.update()

# ---- added for rendering (the .blend has no active camera and no usable light): camera, sun
cam_auto = bpy.data.cameras.new('AutoCamera')
cam_auto.lens = 50.0
cam_auto.sensor_width = 36.0
cam_auto.clip_end = 1000.0
ob_auto_camera = bpy.data.objects.new('AutoCamera', cam_auto)
scene.collection.objects.link(ob_auto_camera)
ob_auto_camera.location = (21.0859, -25.303, 17.6161)
ob_auto_camera.rotation_euler = (1.09748, -7.21219e-08, 0.694738)
scene.camera = ob_auto_camera
light_auto_sun = bpy.data.lights.new('AutoSun', 'SUN')
light_auto_sun.energy = 3.0
light_auto_sun.angle = 0.0523599
ob_auto_sun = bpy.data.objects.new('AutoSun', light_auto_sun)
scene.collection.objects.link(ob_auto_sun)
ob_auto_sun.rotation_euler = (0.872665, 0.174533, 0.523599)
bpy.context.view_layer.update()
